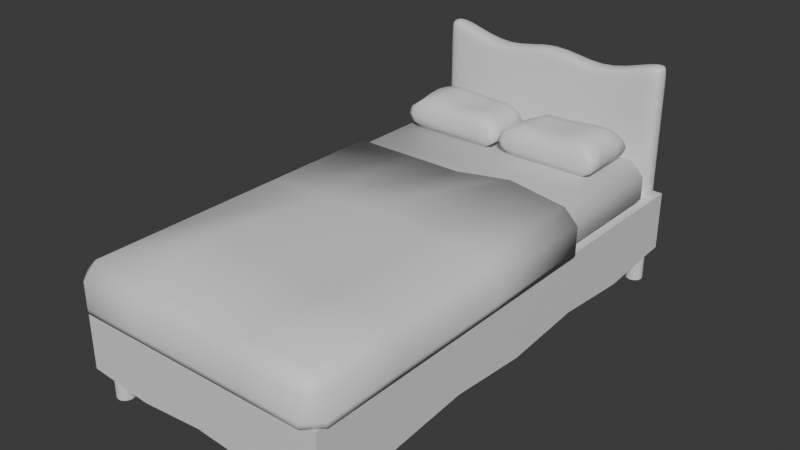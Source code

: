 # Source: bed.blend  (saved by Blender 5.1.29; exported with 4.5.12 LTS)
import bpy
from mathutils import Matrix  # noqa: F401  (used for matrix-valued properties, if any)

bpy.ops.wm.read_factory_settings(use_empty=True)
scene = bpy.context.scene
scene.name = 'Scene'

# ---- collections
col_collection = bpy.data.collections.new('Collection'); scene.collection.children.link(col_collection)

# ---- materials (node trees are filled in below, after node groups)
mat_material_002 = bpy.data.materials.new('Material.002')
mat_material_002.alpha_threshold = 0.0
mat_material_002.use_backface_culling_lightprobe_volume = False
mat_material_002.roughness = 0.5
mat_material_002.line_color = (0.0, 0.0, 0.0, 1.0)

# ---- material node trees
mat_material_002.use_nodes = True; mat_material_002.node_tree.nodes.clear()
_N = mat_material_002.node_tree.nodes; _L = mat_material_002.node_tree.links
n0 = _N.new('ShaderNodeOutputMaterial'); n0.name = 'Material Output'; n0.location = (200, 100)
n1 = _N.new('ShaderNodeBsdfPrincipled'); n1.name = 'Principled BSDF'; n1.location = (-200, 100)
_L.new(n1.outputs[0], n0.inputs[0])
n0.is_active_output = True

# ---- world
world_world = bpy.data.worlds.new('World'); scene.world = world_world
world_world.use_nodes = True; world_world.node_tree.nodes.clear()
_N = world_world.node_tree.nodes; _L = world_world.node_tree.links
n0 = _N.new('ShaderNodeOutputWorld'); n0.name = 'World Output'; n0.location = (200, 100)
n1 = _N.new('ShaderNodeBackground'); n1.name = 'Background'; n1.location = (-200, 100)
n1.inputs[0].default_value = (0.05088, 0.05088, 0.05088, 1.0)
_L.new(n1.outputs[0], n0.inputs[0])
n0.is_active_output = True
world_world.color = (0.05088, 0.05088, 0.05088)
world_world.sun_shadow_jitter_overblur = 0.0

# ---- meshes
me_cylinder_041 = bpy.data.meshes.new('Cylinder.041')
me_cylinder_041.from_pydata([(1.865e-06, 0.06267, -0.1801), (1.865e-06, 0.06267, 0.1801), (0.02398, 0.0579, -0.1801), (0.02398, 0.0579, 0.1801), (0.04432, 0.04431, -0.1801), (0.04432, 0.04431, 0.1801), (0.0579, 0.02398, -0.1801), (0.0579, 0.02398, 0.1801), (0.06267, -1.042e-07, -0.1801), (0.06267, -1.042e-07, 0.1801), (0.0579, -0.02398, -0.1801), (0.0579, -0.02398, 0.1801), (0.04432, -0.04432, -0.1801), (0.04432, -0.04432, 0.1801), (0.02398, -0.0579, -0.1801), (0.02398, -0.0579, 0.1801), (1.865e-06, -0.06267, -0.1801), (1.865e-06, -0.06267, 0.1801), (-0.02398, -0.0579, -0.1801), (-0.02398, -0.0579, 0.1801), (-0.04431, -0.04432, -0.1801), (-0.04431, -0.04432, 0.1801), (-0.0579, -0.02398, -0.1801), (-0.0579, -0.02398, 0.1801), (-0.06267, -1.042e-07, -0.1801), (-0.06267, -1.042e-07, 0.1801), (-0.0579, 0.02398, -0.1801), (-0.0579, 0.02398, 0.1801), (-0.04431, 0.04431, -0.1801), (-0.04431, 0.04431, 0.1801), (-0.02398, 0.0579, -0.1801), (-0.02398, 0.0579, 0.1801)], [], [(0, 1, 3, 2), (2, 3, 5, 4), (4, 5, 7, 6), (6, 7, 9, 8), (8, 9, 11, 10), (10, 11, 13, 12), (12, 13, 15, 14), (14, 15, 17, 16), (16, 17, 19, 18), (18, 19, 21, 20), (20, 21, 23, 22), (22, 23, 25, 24), (24, 25, 27, 26), (26, 27, 29, 28), (3, 1, 31, 29, 27, 25, 23, 21, 19, 17, 15, 13, 11, 9, 7, 5), (28, 29, 31, 30), (30, 31, 1, 0), (0, 2, 4, 6, 8, 10, 12, 14, 16, 18, 20, 22, 24, 26, 28, 30)])
_uv = me_cylinder_041.uv_layers.new(name='UVMap')
_uv.uv.foreach_set('vector', [1.0, 0.5, 1.0, 1.0, 0.9375, 1.0, 0.9375, 0.5, 0.9375, 0.5, 0.9375, 1.0, 0.875, 1.0, 0.875, 0.5, 0.875, 0.5, 0.875, 1.0, 0.8125, 1.0, 0.8125, 0.5, 0.8125, 0.5, 0.8125, 1.0, 0.75, 1.0, 0.75, 0.5, 0.75, 0.5, 0.75, 1.0, 0.6875, 1.0, 0.6875, 0.5, 0.6875, 0.5, 0.6875, 1.0, 0.625, 1.0, 0.625, 0.5, 0.625, 0.5, 0.625, 1.0, 0.5625, 1.0, 0.5625, 0.5, 0.5625, 0.5, 0.5625, 1.0, 0.5, 1.0, 0.5, 0.5, 0.5, 0.5, 0.5, 1.0, 0.4375, 1.0, 0.4375, 0.5, 0.4375, 0.5, 0.4375, 1.0, 0.375, 1.0, 0.375, 0.5, 0.375, 0.5, 0.375, 1.0, 0.3125, 1.0, 0.3125, 0.5, 0.3125, 0.5, 0.3125, 1.0, 0.25, 1.0, 0.25, 0.5, 0.25, 0.5, 0.25, 1.0, 0.1875, 1.0, 0.1875, 0.5, 0.1875, 0.5, 0.1875, 1.0, 0.125, 1.0, 0.125, 0.5, 0.3418, 0.4717, 0.25, 0.49, 0.1582, 0.4717, 0.08029, 0.4197, 0.02827, 0.3418, 0.01, 0.25, 0.02827, 0.1582, 0.08029, 0.08029, 0.1582, 0.02827, 0.25, 0.01, 0.3418, 0.02827, 0.4197, 0.08029, 0.4717, 0.1582, 0.49, 0.25, 0.4717, 0.3418, 0.4197, 0.4197, 0.125, 0.5, 0.125, 1.0, 0.0625, 1.0, 0.0625, 0.5, 0.0625, 0.5, 0.0625, 1.0, 0.0, 1.0, 0.0, 0.5, 0.75, 0.49, 0.8418, 0.4717, 0.9197, 0.4197, 0.9717, 0.3418, 0.99, 0.25, 0.9717, 0.1582, 0.9197, 0.08029, 0.8418, 0.02827, 0.75, 0.01, 0.6582, 0.02827, 0.5803, 0.08029, 0.5283, 0.1582, 0.51, 0.25, 0.5283, 0.3418, 0.5803, 0.4197, 0.6582, 0.4717])
me_cylinder_041.materials.append(mat_material_002)
me_cylinder_041.update()
me_cube_114 = bpy.data.meshes.new('Cube.114')
me_cube_114.from_pydata([(-0.9037, -0.07316, -0.5657), (-0.9037, -0.07316, 0.5657), (-0.9037, 0.07316, -0.5657), (-0.9037, 0.07316, 0.5657), (0.9037, -0.07316, -0.5657), (0.9037, -0.07316, 0.5657), (0.9037, 0.07316, -0.5657), (0.9037, 0.07316, 0.5657), (0.7872, 0.07316, -0.5657), (0.3936, 0.07316, -0.5657), (-1.837e-06, 0.07316, -0.5657), (-0.3936, 0.07316, -0.5657), (-0.7872, 0.07316, -0.5657), (-0.7872, 0.07316, 0.5657), (-0.3936, 0.07316, 0.4211), (-1.774e-06, 0.07316, 0.5657), (0.3936, 0.07316, 0.4211), (0.7872, 0.07316, 0.5657), (-0.7872, -0.07316, -0.5657), (-0.3936, -0.07316, -0.5657), (-1.774e-06, -0.07316, -0.5657), (0.3936, -0.07316, -0.5657), (0.7872, -0.07316, -0.5657), (0.7872, -0.07316, 0.5657), (0.3936, -0.07316, 0.4211), (-1.837e-06, -0.07316, 0.5657), (-0.3936, -0.07316, 0.4211), (-0.7872, -0.07316, 0.5657), (-0.9037, -0.07316, -0.5413), (-0.9037, 0.07316, -0.5413), (0.9037, 0.07316, -0.5413), (0.9037, -0.07316, -0.5413), (0.7872, -0.07316, -0.5413), (0.3936, -0.07316, -0.5444), (-1.776e-06, -0.07316, -0.5413), (-0.3936, -0.07316, -0.5444), (-0.7872, -0.07316, -0.5413), (-0.7872, 0.07316, -0.5413), (-0.3936, 0.07316, -0.5444), (-1.835e-06, 0.07316, -0.5413), (0.3936, 0.07316, -0.5444), (0.7872, 0.07316, -0.5413), (-0.9037, -0.07316, 0.4901), (-0.9037, 0.07316, 0.4901), (0.9037, 0.07316, 0.4901), (0.9037, -0.07316, 0.4901), (0.7872, -0.07316, 0.4901), (0.3936, -0.07316, 0.3551), (-1.832e-06, -0.07316, 0.4901), (-0.3936, -0.07316, 0.3551), (-0.7872, -0.07316, 0.4901), (-0.7872, 0.07316, 0.4901), (-0.3936, 0.07316, 0.3551), (-1.779e-06, 0.07316, 0.4901), (0.3936, 0.07316, 0.3551), (0.7872, 0.07316, 0.4901)], [], [(42, 1, 3, 43), (55, 17, 7, 44), (44, 7, 5, 45), (50, 27, 1, 42), (8, 6, 4, 22), (13, 3, 1, 27), (7, 17, 23, 5), (17, 16, 24, 23), (16, 15, 25, 24), (15, 14, 26, 25), (14, 13, 27, 26), (2, 12, 18, 0), (12, 11, 19, 18), (11, 10, 20, 19), (10, 9, 21, 20), (9, 8, 22, 21), (45, 5, 23, 46), (46, 23, 24, 47), (47, 24, 25, 48), (48, 25, 26, 49), (49, 26, 27, 50), (43, 3, 13, 51), (51, 13, 14, 52), (52, 14, 15, 53), (53, 15, 16, 54), (54, 16, 17, 55), (9, 40, 41, 8), (10, 39, 40, 9), (11, 38, 39, 10), (12, 37, 38, 11), (2, 29, 37, 12), (19, 35, 36, 18), (20, 34, 35, 19), (21, 33, 34, 20), (22, 32, 33, 21), (4, 31, 32, 22), (18, 36, 28, 0), (6, 30, 31, 4), (8, 41, 30, 6), (0, 28, 29, 2), (40, 54, 55, 41), (39, 53, 54, 40), (38, 52, 53, 39), (37, 51, 52, 38), (29, 43, 51, 37), (35, 49, 50, 36), (34, 48, 49, 35), (33, 47, 48, 34), (32, 46, 47, 33), (31, 45, 46, 32), (36, 50, 42, 28), (30, 44, 45, 31), (41, 55, 44, 30), (28, 42, 43, 29)])
me_cube_114.polygons.foreach_set('use_smooth', [True] * 54)
_uv = me_cube_114.uv_layers.new(name='UVMap')
_uv.uv.foreach_set('vector', [0.6083, 0.0, 0.625, 0.0, 0.625, 0.25, 0.6083, 0.25, 0.6083, 0.4583, 0.625, 0.4583, 0.625, 0.5, 0.6083, 0.5, 0.6083, 0.5, 0.625, 0.5, 0.625, 0.75, 0.6083, 0.75, 0.6083, 0.9583, 0.625, 0.9583, 0.625, 1.0, 0.6083, 1.0, 0.3333, 0.5, 0.375, 0.5, 0.375, 0.75, 0.3333, 0.75, 0.8333, 0.5, 0.875, 0.5, 0.875, 0.75, 0.8333, 0.75, 0.625, 0.5, 0.6667, 0.5, 0.6667, 0.75, 0.625, 0.75, 0.6667, 0.5, 0.7083, 0.5, 0.7083, 0.75, 0.6667, 0.75, 0.7083, 0.5, 0.75, 0.5, 0.75, 0.75, 0.7083, 0.75, 0.75, 0.5, 0.7917, 0.5, 0.7917, 0.75, 0.75, 0.75, 0.7917, 0.5, 0.8333, 0.5, 0.8333, 0.75, 0.7917, 0.75, 0.125, 0.5, 0.1667, 0.5, 0.1667, 0.75, 0.125, 0.75, 0.1667, 0.5, 0.2083, 0.5, 0.2083, 0.75, 0.1667, 0.75, 0.2083, 0.5, 0.25, 0.5, 0.25, 0.75, 0.2083, 0.75, 0.25, 0.5, 0.2917, 0.5, 0.2917, 0.75, 0.25, 0.75, 0.2917, 0.5, 0.3333, 0.5, 0.3333, 0.75, 0.2917, 0.75, 0.6083, 0.75, 0.625, 0.75, 0.625, 0.7917, 0.6083, 0.7917, 0.6083, 0.7917, 0.625, 0.7917, 0.625, 0.8333, 0.6083, 0.8333, 0.6083, 0.8333, 0.625, 0.8333, 0.625, 0.875, 0.6083, 0.875, 0.6083, 0.875, 0.625, 0.875, 0.625, 0.9167, 0.6083, 0.9167, 0.6083, 0.9167, 0.625, 0.9167, 0.625, 0.9583, 0.6083, 0.9583, 0.6083, 0.25, 0.625, 0.25, 0.625, 0.2917, 0.6083, 0.2917, 0.6083, 0.2917, 0.625, 0.2917, 0.625, 0.3333, 0.6083, 0.3333, 0.6083, 0.3333, 0.625, 0.3333, 0.625, 0.375, 0.6083, 0.375, 0.6083, 0.375, 0.625, 0.375, 0.625, 0.4167, 0.6083, 0.4167, 0.6083, 0.4167, 0.625, 0.4167, 0.625, 0.4583, 0.6083, 0.4583, 0.375, 0.4167, 0.3804, 0.4167, 0.3804, 0.4583, 0.375, 0.4583, 0.375, 0.375, 0.3804, 0.375, 0.3804, 0.4167, 0.375, 0.4167, 0.375, 0.3333, 0.3804, 0.3333, 0.3804, 0.375, 0.375, 0.375, 0.375, 0.2917, 0.3804, 0.2917, 0.3804, 0.3333, 0.375, 0.3333, 0.375, 0.25, 0.3804, 0.25, 0.3804, 0.2917, 0.375, 0.2917, 0.375, 0.9167, 0.3804, 0.9167, 0.3804, 0.9583, 0.375, 0.9583, 0.375, 0.875, 0.3804, 0.875, 0.3804, 0.9167, 0.375, 0.9167, 0.375, 0.8333, 0.3804, 0.8333, 0.3804, 0.875, 0.375, 0.875, 0.375, 0.7917, 0.3804, 0.7917, 0.3804, 0.8333, 0.375, 0.8333, 0.375, 0.75, 0.3804, 0.75, 0.3804, 0.7917, 0.375, 0.7917, 0.375, 0.9583, 0.3804, 0.9583, 0.3804, 1.0, 0.375, 1.0, 0.375, 0.5, 0.3804, 0.5, 0.3804, 0.75, 0.375, 0.75, 0.375, 0.4583, 0.3804, 0.4583, 0.3804, 0.5, 0.375, 0.5, 0.375, 0.0, 0.3804, 0.0, 0.3804, 0.25, 0.375, 0.25, 0.3804, 0.4167, 0.6083, 0.4167, 0.6083, 0.4583, 0.3804, 0.4583, 0.3804, 0.375, 0.6083, 0.375, 0.6083, 0.4167, 0.3804, 0.4167, 0.3804, 0.3333, 0.6083, 0.3333, 0.6083, 0.375, 0.3804, 0.375, 0.3804, 0.2917, 0.6083, 0.2917, 0.6083, 0.3333, 0.3804, 0.3333, 0.3804, 0.25, 0.6083, 0.25, 0.6083, 0.2917, 0.3804, 0.2917, 0.3804, 0.9167, 0.6083, 0.9167, 0.6083, 0.9583, 0.3804, 0.9583, 0.3804, 0.875, 0.6083, 0.875, 0.6083, 0.9167, 0.3804, 0.9167, 0.3804, 0.8333, 0.6083, 0.8333, 0.6083, 0.875, 0.3804, 0.875, 0.3804, 0.7917, 0.6083, 0.7917, 0.6083, 0.8333, 0.3804, 0.8333, 0.3804, 0.75, 0.6083, 0.75, 0.6083, 0.7917, 0.3804, 0.7917, 0.3804, 0.9583, 0.6083, 0.9583, 0.6083, 1.0, 0.3804, 1.0, 0.3804, 0.5, 0.6083, 0.5, 0.6083, 0.75, 0.3804, 0.75, 0.3804, 0.4583, 0.6083, 0.4583, 0.6083, 0.5, 0.3804, 0.5, 0.3804, 0.0, 0.6083, 0.0, 0.6083, 0.25, 0.3804, 0.25])
me_cube_114.materials.append(mat_material_002)
me_cube_114.update()
me_cube_112 = bpy.data.meshes.new('Cube.112')
me_cube_112.from_pydata([(-0.287, -0.1855, -0.1063), (-0.3263, -0.2232, -0.05615), (-0.3658, -0.2109, -0.05615), (-0.3263, -0.2232, 0.05719), (-0.287, -0.1855, 0.1165), (-0.3658, -0.2109, 0.05639), (-0.287, 0.1855, -0.1063), (-0.3658, 0.2109, -0.05615), (-0.3263, 0.2232, -0.05615), (-0.287, 0.1855, 0.1165), (-0.3263, 0.2232, 0.05719), (-0.3658, 0.2109, 0.05639), (0.287, -0.1855, -0.1063), (0.3658, -0.2109, -0.05615), (0.3263, -0.2232, -0.0554), (0.287, -0.1855, 0.1227), (0.3263, -0.2232, 0.06425), (0.3658, -0.2109, 0.05966), (0.2689, 0.1828, -0.1087), (0.2897, 0.2177, -0.06096), (0.3271, 0.2051, -0.06124), (0.244, 0.179, 0.1007), (0.3076, 0.2022, 0.04852), (0.2714, 0.2149, 0.04894), (-0.3433, -0.2348, 1.405e-07), (-0.3848, -0.2219, 1.48e-07), (-0.3433, 0.2348, 1.48e-07), (-0.3848, 0.2219, 1.405e-07), (0.3331, 0.2141, -0.006782), (0.2926, 0.2272, -0.006655), (0.3433, -0.2348, 0.002585), (0.3848, -0.2219, 0.0003097), (0.1867, 0.1848, -0.1069), (0.09565, 0.1855, -0.1063), (-1.297e-06, 0.1855, -0.1063), (-0.09566, 0.1855, -0.1063), (-0.1913, 0.1855, -0.1062), (-0.2175, 0.2232, -0.05587), (-0.1088, 0.2232, -0.05615), (-9.228e-07, 0.2232, -0.05615), (0.1086, 0.2232, -0.05618), (0.2006, 0.2207, -0.05837), (-0.1913, 0.1855, 0.122), (-0.09566, 0.1855, 0.1165), (-1.278e-06, 0.1855, 0.1073), (0.09527, 0.1854, 0.1063), (0.1735, 0.1828, 0.104), (0.1896, 0.219, 0.05249), (0.1067, 0.2229, 0.05589), (-9.104e-07, 0.2232, 0.05615), (-0.1088, 0.2232, 0.05981), (-0.2175, 0.2232, 0.06193), (-0.1913, -0.1855, -0.1062), (-0.09566, -0.1855, -0.1063), (-1.272e-06, -0.1855, -0.1063), (0.09565, -0.1855, -0.1063), (0.1913, -0.1855, -0.1055), (0.2175, -0.2232, -0.05087), (0.1088, -0.2232, -0.05296), (-8.73e-07, -0.2232, -0.05615), (-0.1088, -0.2232, -0.05615), (-0.2175, -0.2232, -0.05587), (0.1913, -0.1855, 0.1316), (0.09565, -0.1855, 0.1227), (-1.291e-06, -0.1855, 0.1099), (-0.09566, -0.1855, 0.1165), (-0.1913, -0.1855, 0.122), (-0.2175, -0.2232, 0.06193), (-0.1088, -0.2232, 0.05981), (-8.854e-07, -0.2232, 0.05786), (0.1088, -0.2232, 0.07128), (0.2175, -0.2232, 0.07643), (-0.2288, 0.2348, 0.001508), (-0.1144, 0.2348, 0.000773), (-7.233e-07, 0.2348, 1.442e-07), (0.1126, 0.2345, -0.0002438), (0.2013, 0.2307, -0.003618), (0.2288, -0.2348, 0.01208), (0.1144, -0.2348, 0.009408), (-7.233e-07, -0.2348, 0.0002862), (-0.1144, -0.2348, 0.000773), (-0.2288, -0.2348, 0.001508), (-0.287, 0.09275, -0.1037), (-0.287, -1.625e-08, -0.1011), (-0.287, -0.09275, -0.1037), (-0.3658, -0.1055, -0.05467), (-0.3658, 0.0, -0.05175), (-0.3658, 0.1055, -0.05467), (-0.287, -0.09275, 0.1361), (-0.287, -8.125e-09, 0.1459), (-0.287, 0.09275, 0.1361), (-0.3658, 0.1055, 0.06601), (-0.3658, -1.625e-08, 0.07283), (-0.3658, -0.1055, 0.06601), (0.287, -0.09275, -0.1063), (0.2867, -4.4e-05, -0.1063), (0.2775, 0.09133, -0.1076), (0.3395, 0.1015, -0.05961), (0.361, -0.0007121, -0.05677), (0.3658, -0.1055, -0.05615), (0.2601, 0.08869, 0.1069), (0.2811, -0.0008869, 0.1137), (0.287, -0.09275, 0.1186), (0.3658, -0.1055, 0.05878), (0.3552, -0.001592, 0.05652), (0.3251, 0.09933, 0.05169), (0.3472, 0.1053, -0.004859), (0.3761, -0.001309, -0.0009851), (0.3848, -0.1109, 0.0002323), (-0.3848, -0.1109, 0.003107), (-0.3848, -8.125e-09, 0.007584), (-0.3848, 0.1109, 0.003107), (0.1824, 0.09141, 0.1115), (0.1911, -2.398e-05, 0.1189), (0.1913, -0.09275, 0.1253), (0.09565, 0.09275, 0.1104), (0.09565, -8.125e-09, 0.1145), (0.09565, -0.09275, 0.1186), (-1.281e-06, 0.09275, 0.1163), (-1.285e-06, -8.125e-09, 0.1219), (-1.288e-06, -0.09275, 0.1176), (-0.09566, 0.09275, 0.1361), (-0.09566, -8.125e-09, 0.1459), (-0.09566, -0.09275, 0.1361), (-0.1913, 0.09275, 0.1466), (-0.1913, -8.125e-09, 0.1594), (-0.1913, -0.09275, 0.1466), (-0.1913, 0.09275, -0.1009), (-0.1913, -1.625e-08, -0.09707), (-0.1913, -0.09275, -0.1009), (-0.09566, 0.09275, -0.1037), (-0.09566, -1.625e-08, -0.1011), (-0.09566, -0.09275, -0.1037), (-1.291e-06, 0.09275, -0.1063), (-1.285e-06, -1.625e-08, -0.1063), (-1.278e-06, -0.09275, -0.1063), (0.09565, 0.09275, -0.1063), (0.09565, -1.625e-08, -0.1063), (0.09565, -0.09275, -0.1063), (0.1902, 0.09258, -0.1063), (0.1913, -1.625e-08, -0.1059), (0.1913, -0.09275, -0.1057)], [], [(0, 1, 2), (3, 4, 5), (6, 7, 8), (9, 10, 11), (12, 13, 14), (15, 16, 17), (18, 19, 20), (21, 22, 23), (84, 0, 2, 85), (24, 3, 5, 25), (90, 9, 11, 91), (26, 8, 7, 27), (36, 6, 8, 37), (46, 21, 23, 47), (28, 20, 19, 29), (96, 18, 20, 97), (102, 15, 17, 103), (30, 14, 13, 31), (56, 12, 14, 57), (66, 4, 3, 67), (141, 94, 12, 56), (111, 91, 11, 27), (81, 67, 3, 24), (126, 88, 4, 66), (76, 47, 23, 29), (108, 103, 17, 31), (99, 108, 31, 13), (41, 76, 29, 19), (61, 81, 24, 1), (87, 111, 27, 7), (16, 30, 31, 17), (22, 28, 29, 23), (10, 26, 27, 11), (1, 24, 25, 2), (14, 30, 77, 57), (57, 77, 78, 58), (58, 78, 79, 59), (59, 79, 80, 60), (60, 80, 81, 61), (8, 26, 72, 37), (37, 72, 73, 38), (38, 73, 74, 39), (39, 74, 75, 40), (40, 75, 76, 41), (26, 10, 51, 72), (72, 51, 50, 73), (73, 50, 49, 74), (74, 49, 48, 75), (75, 48, 47, 76), (102, 114, 62, 15), (114, 117, 63, 62), (117, 120, 64, 63), (120, 123, 65, 64), (123, 126, 66, 65), (30, 16, 71, 77), (77, 71, 70, 78), (78, 70, 69, 79), (79, 69, 68, 80), (80, 68, 67, 81), (84, 129, 52, 0), (129, 132, 53, 52), (132, 135, 54, 53), (135, 138, 55, 54), (138, 141, 56, 55), (15, 62, 71, 16), (62, 63, 70, 71), (63, 64, 69, 70), (64, 65, 68, 69), (65, 66, 67, 68), (0, 52, 61, 1), (52, 53, 60, 61), (53, 54, 59, 60), (54, 55, 58, 59), (55, 56, 57, 58), (9, 42, 51, 10), (42, 43, 50, 51), (43, 44, 49, 50), (44, 45, 48, 49), (45, 46, 47, 48), (18, 32, 41, 19), (32, 33, 40, 41), (33, 34, 39, 40), (34, 35, 38, 39), (35, 36, 37, 38), (33, 32, 139, 136), (136, 139, 140, 137), (137, 140, 141, 138), (34, 33, 136, 133), (133, 136, 137, 134), (134, 137, 138, 135), (35, 34, 133, 130), (130, 133, 134, 131), (131, 134, 135, 132), (36, 35, 130, 127), (127, 130, 131, 128), (128, 131, 132, 129), (6, 36, 127, 82), (82, 127, 128, 83), (83, 128, 129, 84), (43, 42, 124, 121), (121, 124, 125, 122), (122, 125, 126, 123), (44, 43, 121, 118), (118, 121, 122, 119), (119, 122, 123, 120), (45, 44, 118, 115), (115, 118, 119, 116), (116, 119, 120, 117), (46, 45, 115, 112), (112, 115, 116, 113), (113, 116, 117, 114), (21, 46, 112, 100), (100, 112, 113, 101), (101, 113, 114, 102), (2, 25, 109, 85), (85, 109, 110, 86), (86, 110, 111, 87), (20, 28, 106, 97), (97, 106, 107, 98), (98, 107, 108, 99), (28, 22, 105, 106), (106, 105, 104, 107), (107, 104, 103, 108), (42, 9, 90, 124), (124, 90, 89, 125), (125, 89, 88, 126), (25, 5, 93, 109), (109, 93, 92, 110), (110, 92, 91, 111), (32, 18, 96, 139), (139, 96, 95, 140), (140, 95, 94, 141), (21, 100, 105, 22), (100, 101, 104, 105), (101, 102, 103, 104), (12, 94, 99, 13), (94, 95, 98, 99), (95, 96, 97, 98), (4, 88, 93, 5), (88, 89, 92, 93), (89, 90, 91, 92), (6, 82, 87, 7), (82, 83, 86, 87), (83, 84, 85, 86)])
me_cube_112.polygons.foreach_set('use_smooth', [True] * 144)
_uv = me_cube_112.uv_layers.new(name='UVMap')
_uv.uv.foreach_set('vector', [0.1385, 0.7317, 0.1385, 0.75, 0.125, 0.7317, 0.5581, 0.0, 0.625, 0.01827, 0.5581, 0.01827, 0.1385, 0.5183, 0.125, 0.5183, 0.1385, 0.5, 0.625, 0.2423, 0.5581, 0.2601, 0.5581, 0.2317, 0.3615, 0.7317, 0.4252, 0.7317, 0.4017, 0.7567, 0.6317, 0.7476, 0.5581, 0.7635, 0.5581, 0.7363, 0.3615, 0.5183, 0.4017, 0.4933, 0.4252, 0.5183, 0.6317, 0.5024, 0.5581, 0.5137, 0.5581, 0.4865, 0.1385, 0.6784, 0.1385, 0.7317, 0.125, 0.7317, 0.125, 0.6784, 0.5, 0.0, 0.5581, 0.0, 0.5581, 0.01827, 0.5, 0.01827, 0.625, 0.1863, 0.625, 0.2423, 0.5581, 0.2317, 0.5581, 0.1784, 0.5, 0.2618, 0.4419, 0.2635, 0.4419, 0.2317, 0.5, 0.2317, 0.1757, 0.5183, 0.1385, 0.5183, 0.1385, 0.5, 0.1824, 0.4989, 0.6306, 0.459, 0.6317, 0.5024, 0.5581, 0.4865, 0.5581, 0.4488, 0.4916, 0.516, 0.4252, 0.5183, 0.4017, 0.4933, 0.4799, 0.4899, 0.3615, 0.5716, 0.3615, 0.5183, 0.4252, 0.5183, 0.4252, 0.5716, 0.6317, 0.6863, 0.6317, 0.7476, 0.5581, 0.7363, 0.5581, 0.6806, 0.4799, 0.7601, 0.4017, 0.7567, 0.4252, 0.7317, 0.4916, 0.734, 0.3243, 0.7317, 0.3615, 0.7317, 0.4017, 0.7567, 0.3579, 0.7556, 0.6261, 0.9467, 0.625, 0.9865, 0.5581, 0.9865, 0.5581, 0.9493, 0.3243, 0.6784, 0.3615, 0.6784, 0.3615, 0.7317, 0.3243, 0.7317, 0.5, 0.1784, 0.5581, 0.1784, 0.5581, 0.2317, 0.5, 0.2317, 0.4966, 0.9488, 0.5581, 0.9493, 0.5581, 0.9865, 0.5, 0.9865, 0.8232, 0.6797, 0.8615, 0.6784, 0.8615, 0.7317, 0.8232, 0.7344, 0.4832, 0.4519, 0.5581, 0.4488, 0.5581, 0.4865, 0.4799, 0.4899, 0.4916, 0.6795, 0.5581, 0.6806, 0.5581, 0.7363, 0.4916, 0.734, 0.4252, 0.6784, 0.4916, 0.6795, 0.4916, 0.734, 0.4252, 0.7317, 0.4084, 0.455, 0.4832, 0.4519, 0.4799, 0.4899, 0.4017, 0.4933, 0.4352, 0.9482, 0.4966, 0.9488, 0.5, 0.9865, 0.4419, 0.9865, 0.4419, 0.1784, 0.5, 0.1784, 0.5, 0.2317, 0.4419, 0.2317, 0.5581, 0.7635, 0.4799, 0.7601, 0.4916, 0.734, 0.5581, 0.7363, 0.5581, 0.5137, 0.4916, 0.516, 0.4799, 0.4899, 0.5581, 0.4865, 0.5581, 0.2601, 0.5, 0.2618, 0.5, 0.2317, 0.5581, 0.2317, 0.4419, 0.0, 0.5, 0.0, 0.5, 0.01827, 0.4419, 0.01827, 0.4017, 0.7567, 0.4799, 0.7601, 0.4832, 0.7978, 0.4084, 0.795, 0.4084, 0.795, 0.4832, 0.7978, 0.4866, 0.8356, 0.4151, 0.8333, 0.4151, 0.8333, 0.4866, 0.8356, 0.4899, 0.8733, 0.4218, 0.8716, 0.4218, 0.8716, 0.4899, 0.8733, 0.4933, 0.911, 0.4285, 0.9099, 0.4285, 0.9099, 0.4933, 0.911, 0.4966, 0.9488, 0.4352, 0.9482, 0.4419, 0.2635, 0.5, 0.2618, 0.4966, 0.2998, 0.4352, 0.3018, 0.4352, 0.3018, 0.4966, 0.2998, 0.4933, 0.3378, 0.4285, 0.3401, 0.4285, 0.3401, 0.4933, 0.3378, 0.4899, 0.3758, 0.4218, 0.3784, 0.4218, 0.3784, 0.4899, 0.3758, 0.4866, 0.4139, 0.4151, 0.4167, 0.4151, 0.4167, 0.4866, 0.4139, 0.4832, 0.4519, 0.4084, 0.455, 0.5, 0.2618, 0.5581, 0.2601, 0.5581, 0.2978, 0.4966, 0.2998, 0.4966, 0.2998, 0.5581, 0.2978, 0.5581, 0.3356, 0.4933, 0.3378, 0.4933, 0.3378, 0.5581, 0.3356, 0.5581, 0.3733, 0.4899, 0.3758, 0.4899, 0.3758, 0.5581, 0.3733, 0.5581, 0.411, 0.4866, 0.4139, 0.4866, 0.4139, 0.5581, 0.411, 0.5581, 0.4488, 0.4832, 0.4519, 0.6317, 0.6863, 0.67, 0.685, 0.67, 0.745, 0.6317, 0.7476, 0.67, 0.685, 0.7083, 0.6837, 0.7083, 0.7423, 0.67, 0.745, 0.7083, 0.6837, 0.7466, 0.6823, 0.7466, 0.7397, 0.7083, 0.7423, 0.7466, 0.6823, 0.7849, 0.681, 0.7849, 0.737, 0.7466, 0.7397, 0.7849, 0.681, 0.8232, 0.6797, 0.8232, 0.7344, 0.7849, 0.737, 0.4799, 0.7601, 0.5581, 0.7635, 0.5581, 0.8007, 0.4832, 0.7978, 0.4832, 0.7978, 0.5581, 0.8007, 0.5581, 0.8378, 0.4866, 0.8356, 0.4866, 0.8356, 0.5581, 0.8378, 0.5581, 0.875, 0.4899, 0.8733, 0.4899, 0.8733, 0.5581, 0.875, 0.5581, 0.9122, 0.4933, 0.911, 0.4933, 0.911, 0.5581, 0.9122, 0.5581, 0.9493, 0.4966, 0.9488, 0.1385, 0.6784, 0.1757, 0.6784, 0.1757, 0.7317, 0.1385, 0.7317, 0.1757, 0.6784, 0.2128, 0.6784, 0.2128, 0.7317, 0.1757, 0.7317, 0.2128, 0.6784, 0.25, 0.6784, 0.25, 0.7317, 0.2128, 0.7317, 0.25, 0.6784, 0.2872, 0.6784, 0.2872, 0.7317, 0.25, 0.7317, 0.2872, 0.6784, 0.3243, 0.6784, 0.3243, 0.7317, 0.2872, 0.7317, 0.6317, 0.7476, 0.6306, 0.7874, 0.5581, 0.8007, 0.5581, 0.7635, 0.6306, 0.7874, 0.6295, 0.8272, 0.5581, 0.8378, 0.5581, 0.8007, 0.6295, 0.8272, 0.6284, 0.8671, 0.5581, 0.875, 0.5581, 0.8378, 0.6284, 0.8671, 0.6272, 0.9069, 0.5581, 0.9122, 0.5581, 0.875, 0.6272, 0.9069, 0.6261, 0.9467, 0.5581, 0.9493, 0.5581, 0.9122, 0.1385, 0.7317, 0.1757, 0.7317, 0.1824, 0.7511, 0.1385, 0.75, 0.1757, 0.7317, 0.2128, 0.7317, 0.2262, 0.7522, 0.1824, 0.7511, 0.2128, 0.7317, 0.25, 0.7317, 0.2701, 0.7534, 0.2262, 0.7522, 0.25, 0.7317, 0.2872, 0.7317, 0.314, 0.7545, 0.2701, 0.7534, 0.2872, 0.7317, 0.3243, 0.7317, 0.3579, 0.7556, 0.314, 0.7545, 0.625, 0.2423, 0.6261, 0.2857, 0.5581, 0.2978, 0.5581, 0.2601, 0.6261, 0.2857, 0.6272, 0.329, 0.5581, 0.3356, 0.5581, 0.2978, 0.6272, 0.329, 0.6284, 0.3724, 0.5581, 0.3733, 0.5581, 0.3356, 0.6284, 0.3724, 0.6295, 0.4157, 0.5581, 0.411, 0.5581, 0.3733, 0.6295, 0.4157, 0.6306, 0.459, 0.5581, 0.4488, 0.5581, 0.411, 0.3615, 0.5183, 0.3243, 0.5183, 0.3579, 0.4944, 0.4017, 0.4933, 0.3243, 0.5183, 0.2872, 0.5183, 0.314, 0.4955, 0.3579, 0.4944, 0.2872, 0.5183, 0.25, 0.5183, 0.2701, 0.4966, 0.314, 0.4955, 0.25, 0.5183, 0.2128, 0.5183, 0.2262, 0.4978, 0.2701, 0.4966, 0.2128, 0.5183, 0.1757, 0.5183, 0.1824, 0.4989, 0.2262, 0.4978, 0.2872, 0.5183, 0.3243, 0.5183, 0.3243, 0.5716, 0.2872, 0.5716, 0.2872, 0.5716, 0.3243, 0.5716, 0.3243, 0.625, 0.2872, 0.625, 0.2872, 0.625, 0.3243, 0.625, 0.3243, 0.6784, 0.2872, 0.6784, 0.25, 0.5183, 0.2872, 0.5183, 0.2872, 0.5716, 0.25, 0.5716, 0.25, 0.5716, 0.2872, 0.5716, 0.2872, 0.625, 0.25, 0.625, 0.25, 0.625, 0.2872, 0.625, 0.2872, 0.6784, 0.25, 0.6784, 0.2128, 0.5183, 0.25, 0.5183, 0.25, 0.5716, 0.2128, 0.5716, 0.2128, 0.5716, 0.25, 0.5716, 0.25, 0.625, 0.2128, 0.625, 0.2128, 0.625, 0.25, 0.625, 0.25, 0.6784, 0.2128, 0.6784, 0.1757, 0.5183, 0.2128, 0.5183, 0.2128, 0.5716, 0.1757, 0.5716, 0.1757, 0.5716, 0.2128, 0.5716, 0.2128, 0.625, 0.1757, 0.625, 0.1757, 0.625, 0.2128, 0.625, 0.2128, 0.6784, 0.1757, 0.6784, 0.1385, 0.5183, 0.1757, 0.5183, 0.1757, 0.5716, 0.1385, 0.5716, 0.1385, 0.5716, 0.1757, 0.5716, 0.1757, 0.625, 0.1385, 0.625, 0.1385, 0.625, 0.1757, 0.625, 0.1757, 0.6784, 0.1385, 0.6784, 0.7849, 0.513, 0.8232, 0.5156, 0.8232, 0.5703, 0.7849, 0.569, 0.7849, 0.569, 0.8232, 0.5703, 0.8232, 0.625, 0.7849, 0.625, 0.7849, 0.625, 0.8232, 0.625, 0.8232, 0.6797, 0.7849, 0.681, 0.7466, 0.5103, 0.7849, 0.513, 0.7849, 0.569, 0.7466, 0.5677, 0.7466, 0.5677, 0.7849, 0.569, 0.7849, 0.625, 0.7466, 0.625, 0.7466, 0.625, 0.7849, 0.625, 0.7849, 0.681, 0.7466, 0.6823, 0.7083, 0.5077, 0.7466, 0.5103, 0.7466, 0.5677, 0.7083, 0.5663, 0.7083, 0.5663, 0.7466, 0.5677, 0.7466, 0.625, 0.7083, 0.625, 0.7083, 0.625, 0.7466, 0.625, 0.7466, 0.6823, 0.7083, 0.6837, 0.67, 0.505, 0.7083, 0.5077, 0.7083, 0.5663, 0.67, 0.565, 0.67, 0.565, 0.7083, 0.5663, 0.7083, 0.625, 0.67, 0.625, 0.67, 0.625, 0.7083, 0.625, 0.7083, 0.6837, 0.67, 0.685, 0.6317, 0.5024, 0.67, 0.505, 0.67, 0.565, 0.6317, 0.5637, 0.6317, 0.5637, 0.67, 0.565, 0.67, 0.625, 0.6317, 0.625, 0.6317, 0.625, 0.67, 0.625, 0.67, 0.685, 0.6317, 0.6863, 0.4419, 0.01827, 0.5, 0.01827, 0.5, 0.07164, 0.4419, 0.07164, 0.4419, 0.07164, 0.5, 0.07164, 0.5, 0.125, 0.4419, 0.125, 0.4419, 0.125, 0.5, 0.125, 0.5, 0.1784, 0.4419, 0.1784, 0.4252, 0.5183, 0.4916, 0.516, 0.4916, 0.5705, 0.4252, 0.5716, 0.4252, 0.5716, 0.4916, 0.5705, 0.4916, 0.625, 0.4252, 0.625, 0.4252, 0.625, 0.4916, 0.625, 0.4916, 0.6795, 0.4252, 0.6784, 0.4916, 0.516, 0.5581, 0.5137, 0.5581, 0.5694, 0.4916, 0.5705, 0.4916, 0.5705, 0.5581, 0.5694, 0.5581, 0.625, 0.4916, 0.625, 0.4916, 0.625, 0.5581, 0.625, 0.5581, 0.6806, 0.4916, 0.6795, 0.8232, 0.5156, 0.8615, 0.5183, 0.8615, 0.5716, 0.8232, 0.5703, 0.8232, 0.5703, 0.8615, 0.5716, 0.8615, 0.625, 0.8232, 0.625, 0.8232, 0.625, 0.8615, 0.625, 0.8615, 0.6784, 0.8232, 0.6797, 0.5, 0.01827, 0.5581, 0.01827, 0.5581, 0.07164, 0.5, 0.07164, 0.5, 0.07164, 0.5581, 0.07164, 0.5581, 0.125, 0.5, 0.125, 0.5, 0.125, 0.5581, 0.125, 0.5581, 0.1784, 0.5, 0.1784, 0.3243, 0.5183, 0.3615, 0.5183, 0.3615, 0.5716, 0.3243, 0.5716, 0.3243, 0.5716, 0.3615, 0.5716, 0.3615, 0.625, 0.3243, 0.625, 0.3243, 0.625, 0.3615, 0.625, 0.3615, 0.6784, 0.3243, 0.6784, 0.6317, 0.5024, 0.6317, 0.5637, 0.5581, 0.5694, 0.5581, 0.5137, 0.6317, 0.5637, 0.6317, 0.625, 0.5581, 0.625, 0.5581, 0.5694, 0.6317, 0.625, 0.6317, 0.6863, 0.5581, 0.6806, 0.5581, 0.625, 0.3615, 0.7317, 0.3615, 0.6784, 0.4252, 0.6784, 0.4252, 0.7317, 0.3615, 0.6784, 0.3615, 0.625, 0.4252, 0.625, 0.4252, 0.6784, 0.3615, 0.625, 0.3615, 0.5716, 0.4252, 0.5716, 0.4252, 0.625, 0.625, 0.01827, 0.625, 0.07428, 0.5581, 0.07164, 0.5581, 0.01827, 0.625, 0.07428, 0.625, 0.1303, 0.5581, 0.125, 0.5581, 0.07164, 0.625, 0.1303, 0.625, 0.1863, 0.5581, 0.1784, 0.5581, 0.125, 0.1385, 0.5183, 0.1385, 0.5716, 0.125, 0.5716, 0.125, 0.5183, 0.1385, 0.5716, 0.1385, 0.625, 0.125, 0.625, 0.125, 0.5716, 0.1385, 0.625, 0.1385, 0.6784, 0.125, 0.6784, 0.125, 0.625])
me_cube_112.materials.append(mat_material_002)
me_cube_112.update()
me_cube_109 = bpy.data.meshes.new('Cube.109')
me_cube_109.from_pydata([(0.9671, 0.5843, -0.1266), (-0.8628, -1.86, -0.09049), (-0.9672, -1.758, -0.09049), (-0.8628, -1.86, 0.09049), (-0.8628, -1.758, 0.1948), (-0.9672, -1.758, 0.09049), (-0.9672, 0.5843, -0.1266), (0.9671, -1.758, -0.09049), (0.8628, -1.86, -0.09049), (0.8628, -1.758, 0.1948), (0.8628, -1.86, 0.09049), (0.9671, -1.758, 0.09049), (-0.9672, -0.2945, -0.1266), (-0.9672, -1.173, -0.1266), (0.8628, -1.86, -0.1266), (-0.9672, -1.173, -0.09049), (-0.9672, -0.2945, -0.09049), (-0.9672, 0.5843, -0.09049), (-0.8628, -1.173, 0.1948), (-0.8628, -0.2945, 0.1948), (-0.8628, 0.5843, 0.1948), (-0.9672, 0.5843, 0.09049), (-0.9672, -0.2945, 0.09049), (-0.9672, -1.173, 0.09049), (0.9671, -1.758, -0.1266), (-0.9672, -1.758, -0.1266), (-0.8628, -1.86, -0.1266), (0.9671, 0.5843, -0.09049), (0.9671, -0.2945, -0.09049), (0.9671, -1.173, -0.09049), (0.8628, 0.5843, 0.1948), (0.8628, -0.2945, 0.1948), (0.8628, -1.173, 0.1948), (0.9671, -1.173, 0.09049), (0.9671, -0.2945, 0.09049), (0.9671, 0.5843, 0.09049), (0.9671, -0.2945, -0.1266), (0.9671, -1.173, -0.1266), (0.4314, -1.86, -0.09049), (-2.778e-06, -1.86, -0.09049), (-0.4314, -1.86, -0.09049), (0.4314, -1.758, 0.1948), (-2.778e-06, -1.758, 0.1948), (-0.4314, -1.758, 0.1948), (-0.4314, -1.86, 0.09049), (-2.778e-06, -1.86, 0.09049), (0.4314, -1.86, 0.09049), (-0.4314, 0.5843, 0.1948), (-2.778e-06, 0.5843, 0.1948), (0.4314, 0.5843, 0.2596), (-0.4314, -0.2945, 0.1948), (-2.778e-06, -0.2945, 0.2644), (0.4314, -0.2945, 0.1948), (-0.4314, -1.173, 0.2994), (-2.778e-06, -1.173, 0.1948), (0.4314, -1.173, 0.1955), (0.4314, -1.86, -0.1266), (-2.778e-06, -1.86, -0.1266), (-0.4314, -1.86, -0.1266)], [], [(3, 4, 5), (16, 17, 6, 12), (9, 10, 11), (1, 3, 5, 2), (32, 9, 11, 33), (10, 8, 7, 11), (43, 4, 3, 44), (7, 8, 14, 24), (40, 44, 3, 1), (53, 18, 4, 43), (29, 33, 11, 7), (27, 35, 34, 28), (28, 34, 33, 29), (47, 20, 19, 50), (50, 19, 18, 53), (2, 5, 23, 15), (15, 23, 22, 16), (16, 22, 21, 17), (15, 16, 12, 13), (29, 7, 24, 37), (30, 31, 34, 35), (31, 32, 33, 34), (28, 29, 37, 36), (2, 15, 13, 25), (1, 2, 25, 26), (4, 18, 23, 5), (18, 19, 22, 23), (19, 20, 21, 22), (40, 1, 26, 58), (27, 28, 36, 0), (8, 38, 56, 14), (38, 39, 57, 56), (39, 40, 58, 57), (31, 52, 55, 32), (52, 51, 54, 55), (51, 50, 53, 54), (30, 49, 52, 31), (49, 48, 51, 52), (48, 47, 50, 51), (32, 55, 41, 9), (55, 54, 42, 41), (54, 53, 43, 42), (8, 10, 46, 38), (38, 46, 45, 39), (39, 45, 44, 40), (9, 41, 46, 10), (41, 42, 45, 46), (42, 43, 44, 45)])
me_cube_109.polygons.foreach_set('use_smooth', [True] * 48)
_uv = me_cube_109.uv_layers.new(name='UVMap')
_uv.uv.foreach_set('vector', [0.5581, 0.0, 0.625, 0.01827, 0.5581, 0.01827, 0.4419, 0.1071, 0.4419, 0.1605, 0.4419, 0.1605, 0.4419, 0.1071, 0.6317, 0.7476, 0.5581, 0.7635, 0.5581, 0.7363, 0.4419, 0.0, 0.5581, 0.0, 0.5581, 0.01827, 0.4419, 0.01827, 0.6317, 0.7068, 0.6317, 0.7476, 0.5581, 0.7363, 0.5581, 0.6993, 0.5581, 0.7635, 0.4017, 0.7567, 0.4252, 0.7317, 0.5581, 0.7363, 0.6267, 0.9268, 0.625, 0.9865, 0.5581, 0.9865, 0.5581, 0.9308, 0.4252, 0.7317, 0.4017, 0.7567, 0.4017, 0.7567, 0.4252, 0.7317, 0.4319, 0.9291, 0.5581, 0.9308, 0.5581, 0.9865, 0.4419, 0.9865, 0.8041, 0.6989, 0.8615, 0.6962, 0.8615, 0.7317, 0.8041, 0.7357, 0.4252, 0.6962, 0.5581, 0.6993, 0.5581, 0.7363, 0.4252, 0.7317, 0.4252, 0.5895, 0.5581, 0.588, 0.5581, 0.6436, 0.4252, 0.6429, 0.4252, 0.6429, 0.5581, 0.6436, 0.5581, 0.6993, 0.4252, 0.6962, 0.8041, 0.5882, 0.8615, 0.5895, 0.8615, 0.6429, 0.8041, 0.6435, 0.8041, 0.6435, 0.8615, 0.6429, 0.8615, 0.6962, 0.8041, 0.6989, 0.4419, 0.01827, 0.5581, 0.01827, 0.5581, 0.05376, 0.4419, 0.05376, 0.4419, 0.05376, 0.5581, 0.05376, 0.5581, 0.1071, 0.4419, 0.1071, 0.4419, 0.1071, 0.5581, 0.1071, 0.5581, 0.1605, 0.4419, 0.1605, 0.4419, 0.05376, 0.4419, 0.1071, 0.4419, 0.1071, 0.4419, 0.05376, 0.4252, 0.6962, 0.4252, 0.7317, 0.4252, 0.7317, 0.4252, 0.6962, 0.6317, 0.5842, 0.6317, 0.6455, 0.5581, 0.6436, 0.5581, 0.588, 0.6317, 0.6455, 0.6317, 0.7068, 0.5581, 0.6993, 0.5581, 0.6436, 0.4252, 0.6429, 0.4252, 0.6962, 0.4252, 0.6962, 0.4252, 0.6429, 0.4419, 0.01827, 0.4419, 0.05376, 0.4419, 0.05376, 0.4419, 0.01827, 0.4419, 0.0, 0.4419, 0.01827, 0.4419, 0.01827, 0.4419, 0.0, 0.625, 0.01827, 0.625, 0.05552, 0.5581, 0.05376, 0.5581, 0.01827, 0.625, 0.05552, 0.625, 0.1115, 0.5581, 0.1071, 0.5581, 0.05376, 0.625, 0.1115, 0.625, 0.1675, 0.5581, 0.1605, 0.5581, 0.1071, 0.4319, 0.9291, 0.4419, 0.9865, 0.4419, 0.9865, 0.4319, 0.9291, 0.4252, 0.5895, 0.4252, 0.6429, 0.4252, 0.6429, 0.4252, 0.5895, 0.4017, 0.7567, 0.4118, 0.8142, 0.4118, 0.8142, 0.4017, 0.7567, 0.4118, 0.8142, 0.4218, 0.8716, 0.4218, 0.8716, 0.4118, 0.8142, 0.4218, 0.8716, 0.4319, 0.9291, 0.4319, 0.9291, 0.4218, 0.8716, 0.6317, 0.6455, 0.6892, 0.6449, 0.6892, 0.7042, 0.6317, 0.7068, 0.6892, 0.6449, 0.7466, 0.6442, 0.7466, 0.7015, 0.6892, 0.7042, 0.7466, 0.6442, 0.8041, 0.6435, 0.8041, 0.6989, 0.7466, 0.7015, 0.6317, 0.5842, 0.6892, 0.5856, 0.6892, 0.6449, 0.6317, 0.6455, 0.6892, 0.5856, 0.7466, 0.5869, 0.7466, 0.6442, 0.6892, 0.6449, 0.7466, 0.5869, 0.8041, 0.5882, 0.8041, 0.6435, 0.7466, 0.6442, 0.6317, 0.7068, 0.6892, 0.7042, 0.6892, 0.7436, 0.6317, 0.7476, 0.6892, 0.7042, 0.7466, 0.7015, 0.7466, 0.7397, 0.6892, 0.7436, 0.7466, 0.7015, 0.8041, 0.6989, 0.8041, 0.7357, 0.7466, 0.7397, 0.4017, 0.7567, 0.5581, 0.7635, 0.5581, 0.8192, 0.4118, 0.8142, 0.4118, 0.8142, 0.5581, 0.8192, 0.5581, 0.875, 0.4218, 0.8716, 0.4218, 0.8716, 0.5581, 0.875, 0.5581, 0.9308, 0.4319, 0.9291, 0.6317, 0.7476, 0.6301, 0.8073, 0.5581, 0.8192, 0.5581, 0.7635, 0.6301, 0.8073, 0.6284, 0.8671, 0.5581, 0.875, 0.5581, 0.8192, 0.6284, 0.8671, 0.6267, 0.9268, 0.5581, 0.9308, 0.5581, 0.875])
me_cube_109.materials.append(mat_material_002)
me_cube_109.update()
me_cube_092 = bpy.data.meshes.new('Cube.092')
me_cube_092.from_pydata([(-0.9373, -1.811, -0.219), (-0.9373, -1.811, 0.219), (-0.9373, 1.811, -0.219), (-0.9373, 1.811, 0.219), (0.9373, -1.811, -0.219), (0.9373, -1.811, 0.219), (0.9373, 1.811, -0.219), (0.9373, 1.811, 0.219), (-0.9373, 1.207, -0.2692), (-0.9373, 0.6036, -0.219), (-0.9373, 0.0, -0.2692), (-0.9373, -0.6036, -0.219), (-0.9373, -1.207, -0.2692), (-0.9373, -1.207, 0.219), (-0.9373, -0.6036, 0.219), (-0.9373, 0.0, 0.219), (-0.9373, 0.6036, 0.219), (-0.9373, 1.207, 0.219), (0.9373, -1.207, -0.2692), (0.9373, -0.6036, -0.219), (0.9373, 0.0, -0.2692), (0.9373, 0.6036, -0.219), (0.9373, 1.207, -0.2692), (0.9373, 1.207, 0.219), (0.9373, 0.6036, 0.219), (0.9373, 0.0, 0.219), (0.9373, -0.6036, 0.219), (0.9373, -1.207, 0.219), (0.4686, 1.811, -0.2593), (-2.176e-06, 1.811, -0.219), (-0.4686, 1.811, -0.2593), (-0.4686, 1.811, 0.219), (-2.176e-06, 1.811, 0.219), (0.4686, 1.811, 0.219), (-0.4686, -1.811, -0.2593), (-2.176e-06, -1.811, -0.219), (0.4686, -1.811, -0.2593), (0.4686, -1.811, 0.219), (-2.176e-06, -1.811, 0.219), (-0.4686, -1.811, 0.219), (-0.4686, 1.207, 0.219), (-2.176e-06, 1.207, 0.219), (0.4686, 1.207, 0.219), (-0.4686, 0.6036, 0.219), (-2.176e-06, 0.6036, 0.219), (0.4686, 0.6036, 0.219), (-0.4686, 0.0, 0.219), (-2.176e-06, 0.0, 0.219), (0.4686, 0.0, 0.219), (-0.4686, -0.6036, 0.219), (-2.176e-06, -0.6036, 0.219), (0.4686, -0.6036, 0.219), (-0.4686, -1.207, 0.219), (-2.176e-06, -1.207, 0.219), (0.4686, -1.207, 0.219), (0.4686, 1.207, -0.3095), (-2.176e-06, 1.207, -0.2692), (-0.4686, 1.207, -0.3095), (0.4686, 0.6036, -0.2593), (-2.176e-06, 0.6036, -0.219), (-0.4686, 0.6036, -0.2593), (0.4686, 0.0, -0.3095), (-2.176e-06, 0.0, -0.2692), (-0.4686, 0.0, -0.3095), (0.4686, -0.6036, -0.2593), (-2.176e-06, -0.6036, -0.219), (-0.4686, -0.6036, -0.2593), (0.4686, -1.207, -0.3095), (-2.176e-06, -1.207, -0.2692), (-0.4686, -1.207, -0.3095)], [], [(8, 17, 3, 2), (28, 33, 7, 6), (18, 27, 5, 4), (34, 39, 1, 0), (67, 18, 4, 36), (52, 13, 1, 39), (31, 3, 17, 40), (40, 17, 16, 43), (43, 16, 15, 46), (46, 15, 14, 49), (49, 14, 13, 52), (28, 6, 22, 55), (55, 22, 21, 58), (58, 21, 20, 61), (61, 20, 19, 64), (64, 19, 18, 67), (6, 7, 23, 22), (22, 23, 24, 21), (21, 24, 25, 20), (20, 25, 26, 19), (19, 26, 27, 18), (0, 1, 13, 12), (12, 13, 14, 11), (11, 14, 15, 10), (10, 15, 16, 9), (9, 16, 17, 8), (11, 66, 69, 12), (66, 65, 68, 69), (65, 64, 67, 68), (10, 63, 66, 11), (63, 62, 65, 66), (62, 61, 64, 65), (9, 60, 63, 10), (60, 59, 62, 63), (59, 58, 61, 62), (8, 57, 60, 9), (57, 56, 59, 60), (56, 55, 58, 59), (2, 30, 57, 8), (30, 29, 56, 57), (29, 28, 55, 56), (26, 51, 54, 27), (51, 50, 53, 54), (50, 49, 52, 53), (25, 48, 51, 26), (48, 47, 50, 51), (47, 46, 49, 50), (24, 45, 48, 25), (45, 44, 47, 48), (44, 43, 46, 47), (23, 42, 45, 24), (42, 41, 44, 45), (41, 40, 43, 44), (7, 33, 42, 23), (33, 32, 41, 42), (32, 31, 40, 41), (27, 54, 37, 5), (54, 53, 38, 37), (53, 52, 39, 38), (12, 69, 34, 0), (69, 68, 35, 34), (68, 67, 36, 35), (4, 5, 37, 36), (36, 37, 38, 35), (35, 38, 39, 34), (2, 3, 31, 30), (30, 31, 32, 29), (29, 32, 33, 28)])
_uv = me_cube_092.uv_layers.new(name='UVMap')
_uv.uv.foreach_set('vector', [0.375, 0.2083, 0.625, 0.2083, 0.625, 0.25, 0.375, 0.25, 0.375, 0.4375, 0.625, 0.4375, 0.625, 0.5, 0.375, 0.5, 0.375, 0.7083, 0.625, 0.7083, 0.625, 0.75, 0.375, 0.75, 0.375, 0.9375, 0.625, 0.9375, 0.625, 1.0, 0.375, 1.0, 0.3125, 0.7083, 0.375, 0.7083, 0.375, 0.75, 0.3125, 0.75, 0.8125, 0.7083, 0.875, 0.7083, 0.875, 0.75, 0.8125, 0.75, 0.8125, 0.5, 0.875, 0.5, 0.875, 0.5417, 0.8125, 0.5417, 0.8125, 0.5417, 0.875, 0.5417, 0.875, 0.5833, 0.8125, 0.5833, 0.8125, 0.5833, 0.875, 0.5833, 0.875, 0.625, 0.8125, 0.625, 0.8125, 0.625, 0.875, 0.625, 0.875, 0.6667, 0.8125, 0.6667, 0.8125, 0.6667, 0.875, 0.6667, 0.875, 0.7083, 0.8125, 0.7083, 0.3125, 0.5, 0.375, 0.5, 0.375, 0.5417, 0.3125, 0.5417, 0.3125, 0.5417, 0.375, 0.5417, 0.375, 0.5833, 0.3125, 0.5833, 0.3125, 0.5833, 0.375, 0.5833, 0.375, 0.625, 0.3125, 0.625, 0.3125, 0.625, 0.375, 0.625, 0.375, 0.6667, 0.3125, 0.6667, 0.3125, 0.6667, 0.375, 0.6667, 0.375, 0.7083, 0.3125, 0.7083, 0.375, 0.5, 0.625, 0.5, 0.625, 0.5417, 0.375, 0.5417, 0.375, 0.5417, 0.625, 0.5417, 0.625, 0.5833, 0.375, 0.5833, 0.375, 0.5833, 0.625, 0.5833, 0.625, 0.625, 0.375, 0.625, 0.375, 0.625, 0.625, 0.625, 0.625, 0.6667, 0.375, 0.6667, 0.375, 0.6667, 0.625, 0.6667, 0.625, 0.7083, 0.375, 0.7083, 0.375, 0.0, 0.625, 0.0, 0.625, 0.04167, 0.375, 0.04167, 0.375, 0.04167, 0.625, 0.04167, 0.625, 0.08333, 0.375, 0.08333, 0.375, 0.08333, 0.625, 0.08333, 0.625, 0.125, 0.375, 0.125, 0.375, 0.125, 0.625, 0.125, 0.625, 0.1667, 0.375, 0.1667, 0.375, 0.1667, 0.625, 0.1667, 0.625, 0.2083, 0.375, 0.2083, 0.125, 0.6667, 0.1875, 0.6667, 0.1875, 0.7083, 0.125, 0.7083, 0.1875, 0.6667, 0.25, 0.6667, 0.25, 0.7083, 0.1875, 0.7083, 0.25, 0.6667, 0.3125, 0.6667, 0.3125, 0.7083, 0.25, 0.7083, 0.125, 0.625, 0.1875, 0.625, 0.1875, 0.6667, 0.125, 0.6667, 0.1875, 0.625, 0.25, 0.625, 0.25, 0.6667, 0.1875, 0.6667, 0.25, 0.625, 0.3125, 0.625, 0.3125, 0.6667, 0.25, 0.6667, 0.125, 0.5833, 0.1875, 0.5833, 0.1875, 0.625, 0.125, 0.625, 0.1875, 0.5833, 0.25, 0.5833, 0.25, 0.625, 0.1875, 0.625, 0.25, 0.5833, 0.3125, 0.5833, 0.3125, 0.625, 0.25, 0.625, 0.125, 0.5417, 0.1875, 0.5417, 0.1875, 0.5833, 0.125, 0.5833, 0.1875, 0.5417, 0.25, 0.5417, 0.25, 0.5833, 0.1875, 0.5833, 0.25, 0.5417, 0.3125, 0.5417, 0.3125, 0.5833, 0.25, 0.5833, 0.125, 0.5, 0.1875, 0.5, 0.1875, 0.5417, 0.125, 0.5417, 0.1875, 0.5, 0.25, 0.5, 0.25, 0.5417, 0.1875, 0.5417, 0.25, 0.5, 0.3125, 0.5, 0.3125, 0.5417, 0.25, 0.5417, 0.625, 0.6667, 0.6875, 0.6667, 0.6875, 0.7083, 0.625, 0.7083, 0.6875, 0.6667, 0.75, 0.6667, 0.75, 0.7083, 0.6875, 0.7083, 0.75, 0.6667, 0.8125, 0.6667, 0.8125, 0.7083, 0.75, 0.7083, 0.625, 0.625, 0.6875, 0.625, 0.6875, 0.6667, 0.625, 0.6667, 0.6875, 0.625, 0.75, 0.625, 0.75, 0.6667, 0.6875, 0.6667, 0.75, 0.625, 0.8125, 0.625, 0.8125, 0.6667, 0.75, 0.6667, 0.625, 0.5833, 0.6875, 0.5833, 0.6875, 0.625, 0.625, 0.625, 0.6875, 0.5833, 0.75, 0.5833, 0.75, 0.625, 0.6875, 0.625, 0.75, 0.5833, 0.8125, 0.5833, 0.8125, 0.625, 0.75, 0.625, 0.625, 0.5417, 0.6875, 0.5417, 0.6875, 0.5833, 0.625, 0.5833, 0.6875, 0.5417, 0.75, 0.5417, 0.75, 0.5833, 0.6875, 0.5833, 0.75, 0.5417, 0.8125, 0.5417, 0.8125, 0.5833, 0.75, 0.5833, 0.625, 0.5, 0.6875, 0.5, 0.6875, 0.5417, 0.625, 0.5417, 0.6875, 0.5, 0.75, 0.5, 0.75, 0.5417, 0.6875, 0.5417, 0.75, 0.5, 0.8125, 0.5, 0.8125, 0.5417, 0.75, 0.5417, 0.625, 0.7083, 0.6875, 0.7083, 0.6875, 0.75, 0.625, 0.75, 0.6875, 0.7083, 0.75, 0.7083, 0.75, 0.75, 0.6875, 0.75, 0.75, 0.7083, 0.8125, 0.7083, 0.8125, 0.75, 0.75, 0.75, 0.125, 0.7083, 0.1875, 0.7083, 0.1875, 0.75, 0.125, 0.75, 0.1875, 0.7083, 0.25, 0.7083, 0.25, 0.75, 0.1875, 0.75, 0.25, 0.7083, 0.3125, 0.7083, 0.3125, 0.75, 0.25, 0.75, 0.375, 0.75, 0.625, 0.75, 0.625, 0.8125, 0.375, 0.8125, 0.375, 0.8125, 0.625, 0.8125, 0.625, 0.875, 0.375, 0.875, 0.375, 0.875, 0.625, 0.875, 0.625, 0.9375, 0.375, 0.9375, 0.375, 0.25, 0.625, 0.25, 0.625, 0.3125, 0.375, 0.3125, 0.375, 0.3125, 0.625, 0.3125, 0.625, 0.375, 0.375, 0.375, 0.375, 0.375, 0.625, 0.375, 0.625, 0.4375, 0.375, 0.4375])
me_cube_092.materials.append(mat_material_002)
me_cube_092.update()
me_cube_083 = bpy.data.meshes.new('Cube.083')
me_cube_083.from_pydata([(-0.8144, -1.659, -0.1839), (-0.8144, -1.756, -0.08542), (-0.9129, -1.659, -0.08542), (-0.8144, -1.756, 0.08542), (-0.8144, -1.659, 0.1839), (-0.9129, -1.659, 0.08542), (-0.8144, 1.531, -0.1839), (-0.9129, 1.531, -0.08542), (-0.8144, 1.628, -0.08542), (-0.8144, 1.531, 0.1839), (-0.8144, 1.628, 0.08542), (-0.9129, 1.531, 0.08542), (0.8144, -1.659, -0.1839), (0.9129, -1.659, -0.08542), (0.8144, -1.756, -0.08542), (0.8144, -1.659, 0.1839), (0.8144, -1.756, 0.08542), (0.9129, -1.659, 0.08542), (0.8144, 1.531, -0.1839), (0.8144, 1.628, -0.08542), (0.9129, 1.531, -0.08542), (0.8144, 1.531, 0.1839), (0.9129, 1.531, 0.08542), (0.8144, 1.628, 0.08542)], [], [(0, 1, 2), (3, 4, 5), (6, 7, 8), (9, 10, 11), (12, 13, 14), (15, 16, 17), (18, 19, 20), (21, 22, 23), (6, 0, 2, 7), (1, 3, 5, 2), (4, 9, 11, 5), (10, 8, 7, 11), (18, 6, 8, 19), (9, 21, 23, 10), (22, 20, 19, 23), (12, 18, 20, 13), (21, 15, 17, 22), (16, 14, 13, 17), (0, 12, 14, 1), (15, 4, 3, 16), (6, 18, 12, 0), (2, 5, 11, 7), (14, 16, 3, 1), (21, 9, 4, 15), (8, 10, 23, 19), (20, 22, 17, 13)])
me_cube_083.polygons.foreach_set('use_smooth', [True] * 26)
_uv = me_cube_083.uv_layers.new(name='UVMap')
_uv.uv.foreach_set('vector', [0.1385, 0.7317, 0.1385, 0.75, 0.125, 0.7317, 0.5581, 0.0, 0.625, 0.01827, 0.5581, 0.01827, 0.1385, 0.5183, 0.125, 0.5183, 0.1385, 0.5, 0.625, 0.2423, 0.5581, 0.2601, 0.5581, 0.2317, 0.3615, 0.7317, 0.4252, 0.7317, 0.4017, 0.7567, 0.6317, 0.7476, 0.5581, 0.7635, 0.5581, 0.7363, 0.3615, 0.5183, 0.4017, 0.4933, 0.4252, 0.5183, 0.6317, 0.5024, 0.5581, 0.5137, 0.5581, 0.4865, 0.1385, 0.5183, 0.1385, 0.7317, 0.125, 0.7317, 0.125, 0.5183, 0.4419, 0.0, 0.5581, 0.0, 0.5581, 0.01827, 0.4419, 0.01827, 0.625, 0.01827, 0.625, 0.2423, 0.5581, 0.2317, 0.5581, 0.01827, 0.5581, 0.2601, 0.4419, 0.2635, 0.4419, 0.2317, 0.5581, 0.2317, 0.3615, 0.5183, 0.1385, 0.5183, 0.1385, 0.5, 0.4017, 0.4933, 0.625, 0.2423, 0.6317, 0.5024, 0.5581, 0.4865, 0.5581, 0.2601, 0.5581, 0.5137, 0.4252, 0.5183, 0.4017, 0.4933, 0.5581, 0.4865, 0.3615, 0.7317, 0.3615, 0.5183, 0.4252, 0.5183, 0.4252, 0.7317, 0.6317, 0.5024, 0.6317, 0.7476, 0.5581, 0.7363, 0.5581, 0.5137, 0.5581, 0.7635, 0.4017, 0.7567, 0.4252, 0.7317, 0.5581, 0.7363, 0.1385, 0.7317, 0.3615, 0.7317, 0.4017, 0.7567, 0.1385, 0.75, 0.6317, 0.7476, 0.625, 0.9865, 0.5581, 0.9865, 0.5581, 0.7635, 0.1385, 0.5183, 0.3615, 0.5183, 0.3615, 0.7317, 0.1385, 0.7317, 0.4419, 0.01827, 0.5581, 0.01827, 0.5581, 0.2317, 0.4419, 0.2317, 0.4017, 0.7567, 0.5581, 0.7635, 0.5581, 0.9865, 0.4419, 0.9865, 0.6317, 0.5024, 0.8615, 0.5183, 0.8615, 0.7317, 0.6317, 0.7476, 0.4419, 0.2635, 0.5581, 0.2601, 0.5581, 0.4865, 0.4017, 0.4933, 0.4252, 0.5183, 0.5581, 0.5137, 0.5581, 0.7363, 0.4252, 0.7317])
me_cube_083.materials.append(mat_material_002)
me_cube_083.update()

# ---- objects
ob_cylinder_041 = bpy.data.objects.new('Cylinder.041', me_cylinder_041)
ob_cube_133 = bpy.data.objects.new('Cube.133', me_cube_114)
ob_cube_132 = bpy.data.objects.new('Cube.132', me_cube_112)
ob_cube_131 = bpy.data.objects.new('Cube.131', me_cube_109)
ob_cube_127 = bpy.data.objects.new('Cube.127', me_cube_092)
ob_cube_126 = bpy.data.objects.new('Cube.126', me_cube_083)

# ---- transforms, parenting, visibility, modifiers, constraints
ob_cylinder_041.location = (-0.8562, -1.685, 0.1865)
_m = ob_cylinder_041.modifiers.new('Mirror', 'MIRROR')
_m.use_axis = (True, True, False)
_m.mirror_object = ob_cube_127
ob_cube_133.location = (-0.007696, 1.72, 1.086)
_m = ob_cube_133.modifiers.new('Subdivision', 'SUBSURF')
ob_cube_132.location = (-0.4113, 1.253, 1.1)
_m = ob_cube_132.modifiers.new('Mirror', 'MIRROR')
_m.mirror_object = ob_cube_126
ob_cube_131.location = (-0.007696, -9.312e-08, 0.8063)
_m = ob_cube_131.modifiers.new('Solidify', 'SOLIDIFY')
_m.thickness = 0.02
ob_cube_127.location = (-0.007696, -9.312e-08, 0.452)
ob_cube_126.location = (-0.007696, -9.312e-08, 0.8063)

# ---- collection membership
col_collection.objects.link(ob_cylinder_041)
col_collection.objects.link(ob_cube_133)
col_collection.objects.link(ob_cube_132)
col_collection.objects.link(ob_cube_131)
col_collection.objects.link(ob_cube_127)
col_collection.objects.link(ob_cube_126)

# ---- scene / render settings (as saved in the file)
scene.frame_start = 1; scene.frame_end = 250; scene.frame_set(1)
scene.render.engine = 'BLENDER_EEVEE_NEXT'
scene.render.bake_bias = 0.0
scene.render.bake_samples = 0
scene.cycles.sampling_pattern = 'TABULATED_SOBOL'
scene.eevee.use_volume_custom_range = False
bpy.context.view_layer.update()

# ---- added for rendering (the .blend has no active camera and no usable light): camera, sun
cam_auto = bpy.data.cameras.new('AutoCamera')
cam_auto.lens = 50.0
cam_auto.sensor_width = 36.0
cam_auto.clip_end = 1000.0
ob_auto_camera = bpy.data.objects.new('AutoCamera', cam_auto)
scene.collection.objects.link(ob_auto_camera)
ob_auto_camera.location = (4.12198, -4.98024, 4.13277)
ob_auto_camera.rotation_euler = (1.09748, -7.21219e-08, 0.694738)
scene.camera = ob_auto_camera
light_auto_sun = bpy.data.lights.new('AutoSun', 'SUN')
light_auto_sun.energy = 3.0
light_auto_sun.angle = 0.0523599
ob_auto_sun = bpy.data.objects.new('AutoSun', light_auto_sun)
scene.collection.objects.link(ob_auto_sun)
ob_auto_sun.rotation_euler = (0.872665, 0.174533, 0.523599)
bpy.context.view_layer.update()
